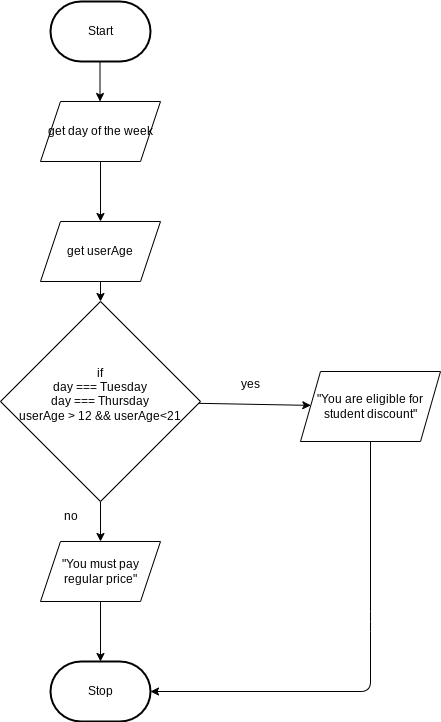

The diagram above was exported from draw.io. Its source (the exported page's mxGraphModel, read from the mxfile embedded in the PNG):
<mxGraphModel dx="1086" dy="658" grid="1" gridSize="10" guides="1" tooltips="1" connect="1" arrows="1" fold="1" page="1" pageScale="1" pageWidth="850" pageHeight="1100" math="0" shadow="0">
  <root>
    <mxCell id="0" />
    <mxCell id="1" parent="0" />
    <mxCell id="2" value="Start" style="strokeWidth=2;html=1;shape=mxgraph.flowchart.terminator;whiteSpace=wrap;" parent="1" vertex="1">
      <mxGeometry x="230" y="50" width="100" height="60" as="geometry" />
    </mxCell>
    <mxCell id="3" value="Stop" style="strokeWidth=2;html=1;shape=mxgraph.flowchart.terminator;whiteSpace=wrap;" parent="1" vertex="1">
      <mxGeometry x="230" y="710" width="100" height="60" as="geometry" />
    </mxCell>
    <mxCell id="7" value="" style="endArrow=classic;html=1;" edge="1" parent="1">
      <mxGeometry width="50" height="50" relative="1" as="geometry">
        <mxPoint x="279.5" y="110" as="sourcePoint" />
        <mxPoint x="279.5" y="150" as="targetPoint" />
      </mxGeometry>
    </mxCell>
    <mxCell id="11" value="" style="edgeStyle=none;html=1;" edge="1" parent="1" source="8" target="9">
      <mxGeometry relative="1" as="geometry" />
    </mxCell>
    <mxCell id="8" value="get day of the week" style="shape=parallelogram;perimeter=parallelogramPerimeter;whiteSpace=wrap;html=1;fixedSize=1;" vertex="1" parent="1">
      <mxGeometry x="220" y="150" width="120" height="60" as="geometry" />
    </mxCell>
    <mxCell id="12" value="" style="edgeStyle=none;html=1;" edge="1" parent="1" source="9" target="10">
      <mxGeometry relative="1" as="geometry" />
    </mxCell>
    <mxCell id="9" value="get userAge" style="shape=parallelogram;perimeter=parallelogramPerimeter;whiteSpace=wrap;html=1;fixedSize=1;" vertex="1" parent="1">
      <mxGeometry x="220" y="270" width="120" height="60" as="geometry" />
    </mxCell>
    <mxCell id="15" value="" style="edgeStyle=none;html=1;" edge="1" parent="1" source="10" target="13">
      <mxGeometry relative="1" as="geometry" />
    </mxCell>
    <mxCell id="17" value="" style="edgeStyle=none;html=1;" edge="1" parent="1" source="10" target="14">
      <mxGeometry relative="1" as="geometry" />
    </mxCell>
    <mxCell id="10" value="if&lt;div&gt;&lt;font color=&quot;#000000&quot;&gt;day === Tuesday&lt;/font&gt;&lt;/div&gt;&lt;div&gt;&lt;font color=&quot;#000000&quot;&gt;day === Thursday&lt;/font&gt;&lt;/div&gt;&lt;div&gt;&lt;font color=&quot;#000000&quot;&gt;userAge &amp;gt; 12 &amp;amp;&amp;amp; userAge&amp;lt;21&lt;br&gt;&lt;/font&gt;&lt;div&gt;&lt;br&gt;&lt;/div&gt;&lt;/div&gt;" style="rhombus;whiteSpace=wrap;html=1;" vertex="1" parent="1">
      <mxGeometry x="180" y="350" width="200" height="200" as="geometry" />
    </mxCell>
    <mxCell id="13" value="&quot;You are eligible for student discount&quot;" style="shape=parallelogram;perimeter=parallelogramPerimeter;whiteSpace=wrap;html=1;fixedSize=1;" vertex="1" parent="1">
      <mxGeometry x="480" y="420" width="140" height="70" as="geometry" />
    </mxCell>
    <mxCell id="18" value="" style="edgeStyle=none;html=1;" edge="1" parent="1" source="14" target="3">
      <mxGeometry relative="1" as="geometry" />
    </mxCell>
    <mxCell id="14" value="&quot;You must pay regular price&quot;" style="shape=parallelogram;perimeter=parallelogramPerimeter;whiteSpace=wrap;html=1;fixedSize=1;" vertex="1" parent="1">
      <mxGeometry x="220" y="590" width="120" height="60" as="geometry" />
    </mxCell>
    <mxCell id="19" value="" style="endArrow=classic;html=1;entryX=1;entryY=0.5;entryDx=0;entryDy=0;entryPerimeter=0;" edge="1" parent="1" target="3">
      <mxGeometry width="50" height="50" relative="1" as="geometry">
        <mxPoint x="550" y="490" as="sourcePoint" />
        <mxPoint x="550" y="750" as="targetPoint" />
        <Array as="points">
          <mxPoint x="550" y="670" />
          <mxPoint x="550" y="740" />
        </Array>
      </mxGeometry>
    </mxCell>
    <mxCell id="20" value="yes" style="text;html=1;align=center;verticalAlign=middle;resizable=0;points=[];autosize=1;strokeColor=none;fillColor=none;" vertex="1" parent="1">
      <mxGeometry x="410" y="418" width="40" height="30" as="geometry" />
    </mxCell>
    <mxCell id="21" value="no" style="text;html=1;align=center;verticalAlign=middle;resizable=0;points=[];autosize=1;strokeColor=none;fillColor=none;" vertex="1" parent="1">
      <mxGeometry x="230" y="550" width="40" height="30" as="geometry" />
    </mxCell>
  </root>
</mxGraphModel>